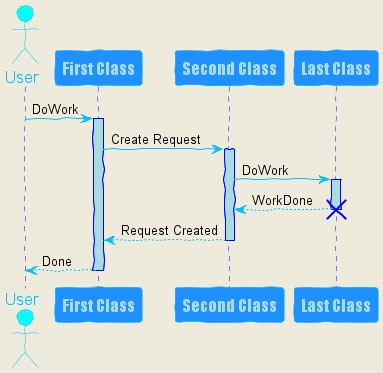

The diagram above was rendered by PlantUML. Its source (embedded in the PNG):
@startuml
skinparam backgroundColor #EEEBDC
skinparam handwritten true

skinparam sequenceArrowColor DeepSkyBlue
skinparam sequenceActorBorderColor DeepSkyBlue
skinparam sequenceLifeLineBorderColor blue
skinparam sequenceLifeLineBackgroundColor #A9DCDF
skinparam sequenceParticipantBorderColor DeepSkyBlue
skinparam sequenceParticipantBackgroundColor DodgerBlue
skinparam sequenceParticipantFontName Impact
skinparam sequenceParticipantFontSize 17
skinparam sequenceParticipantFontColor #A9DCDF
skinparam sequenceActorBackgroundColor aqua
skinparam sequenceActorFontColor DeepSkyBlue
skinparam sequenceActorFontSize 17
skinparam sequenceActorFontName Aapex

actor User
participant "First Class" as ParticipantA
participant "Second Class" as ParticipantB
participant "Last Class" as ParticipantC

User -> ParticipantA: DoWork
activate ParticipantA

ParticipantA -> ParticipantB: Create Request
activate ParticipantB

ParticipantB -> ParticipantC: DoWork
activate ParticipantC
ParticipantC --> ParticipantB: WorkDone
destroy ParticipantC

ParticipantB --> ParticipantA: Request Created
deactivate ParticipantB

ParticipantA --> User: Done
deactivate ParticipantA
@enduml